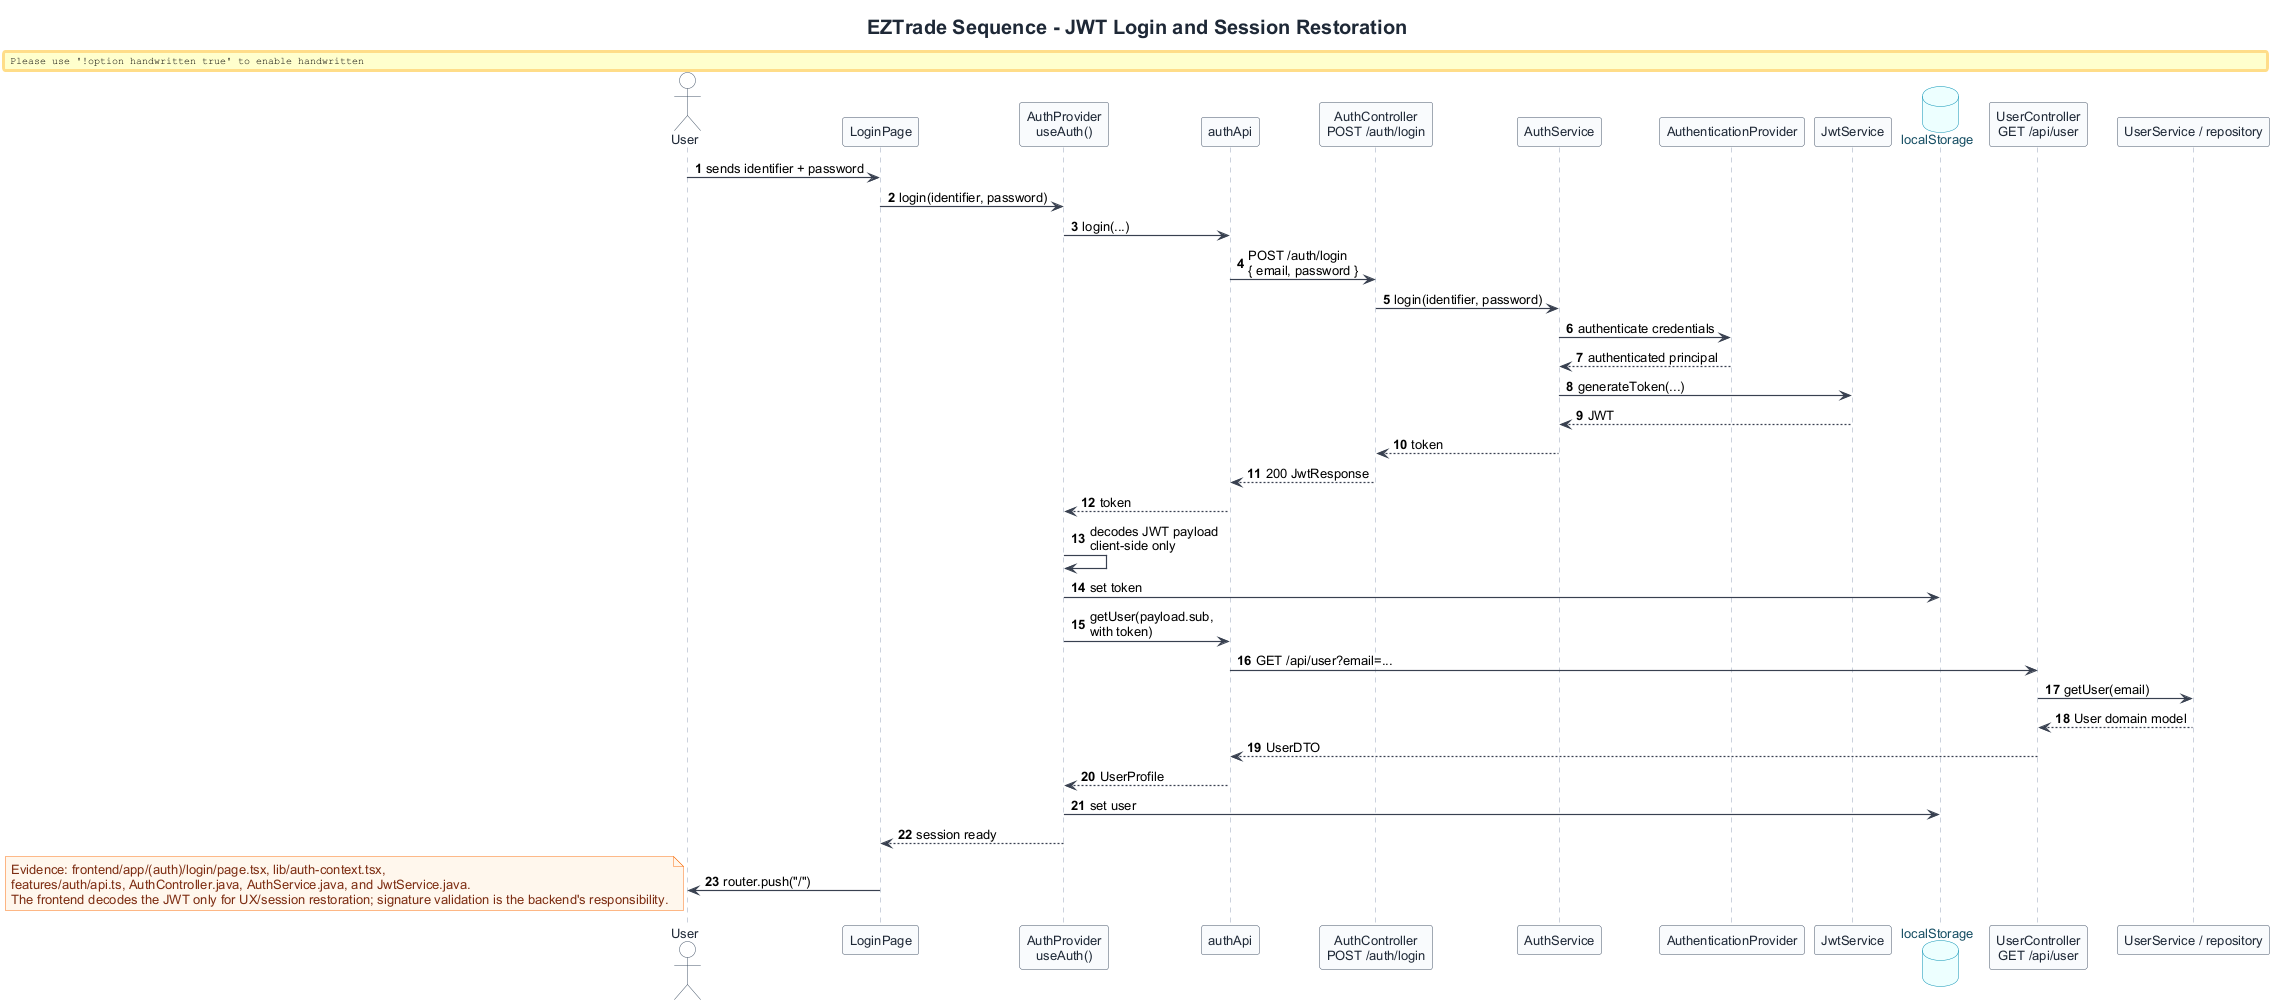

The diagram above was rendered by PlantUML. Its source (embedded in the PNG):
@startuml
!include ../../common/eztrade-style.puml

title EZTrade Sequence - JWT Login and Session Restoration
autonumber

actor "User" as User
participant "LoginPage" as LoginPage
participant "AuthProvider\nuseAuth()" as AuthProvider
participant "authApi" as AuthApi
participant "AuthController\nPOST /auth/login" as AuthController
participant "AuthService" as AuthService
participant "AuthenticationProvider" as AuthProviderBackend
participant "JwtService" as JwtService
database "localStorage" as LocalStorage
participant "UserController\nGET /api/user" as UserController
participant "UserService / repository" as UserService

User -> LoginPage : sends identifier + password
LoginPage -> AuthProvider : login(identifier, password)
AuthProvider -> AuthApi : login(...)
AuthApi -> AuthController : POST /auth/login\n{ email, password }
AuthController -> AuthService : login(identifier, password)
AuthService -> AuthProviderBackend : authenticate credentials
AuthProviderBackend --> AuthService : authenticated principal
AuthService -> JwtService : generateToken(...)
JwtService --> AuthService : JWT
AuthService --> AuthController : token
AuthController --> AuthApi : 200 JwtResponse
AuthApi --> AuthProvider : token
AuthProvider -> AuthProvider : decodes JWT payload\nclient-side only
AuthProvider -> LocalStorage : set token
AuthProvider -> AuthApi : getUser(payload.sub,\nwith token)
AuthApi -> UserController : GET /api/user?email=...
UserController -> UserService : getUser(email)
UserService --> UserController : User domain model
UserController --> AuthApi : UserDTO
AuthApi --> AuthProvider : UserProfile
AuthProvider -> LocalStorage : set user
AuthProvider --> LoginPage : session ready
LoginPage -> User : router.push("/")

note bottom
Evidence: frontend/app/(auth)/login/page.tsx, lib/auth-context.tsx,
features/auth/api.ts, AuthController.java, AuthService.java, and JwtService.java.
The frontend decodes the JWT only for UX/session restoration; signature validation is the backend's responsibility.
end note

@enduml